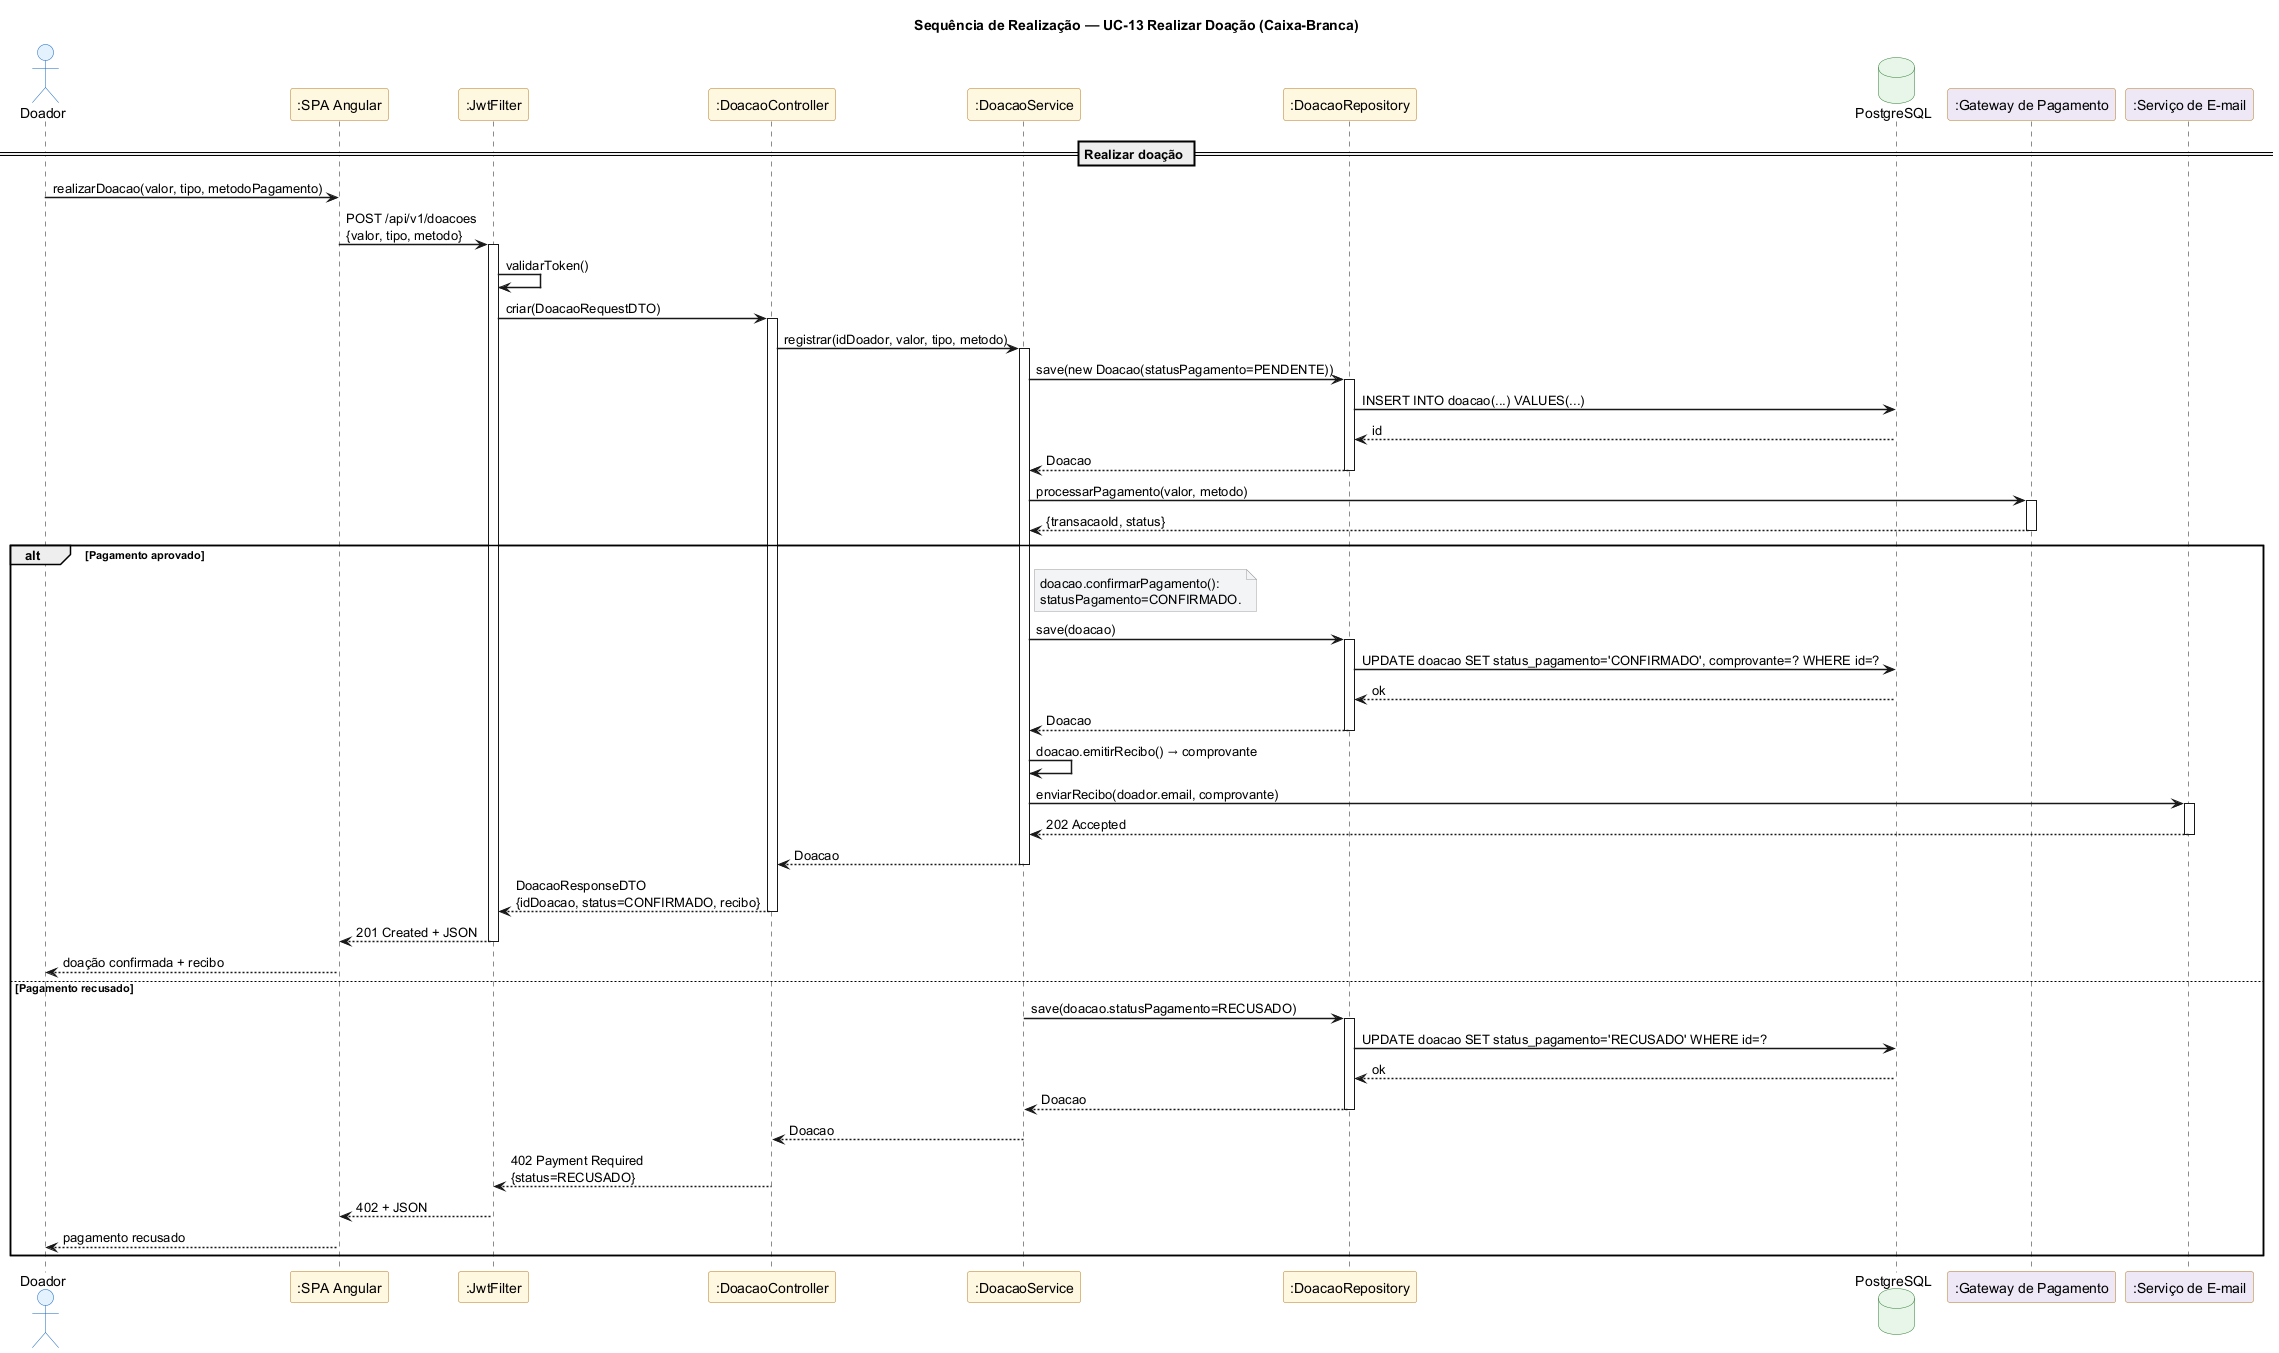

The diagram above was rendered by PlantUML. Its source (embedded in the PNG):
@startuml 23-seq-realizar-doacao
' PataAmiga — Sequência de Realização do UC-13 Realizar Doação (seção 3.4)
' Visão caixa-branca: Doador ↔ SPA ↔ JwtFilter ↔ DoacaoController ↔ DoacaoService ↔ DoacaoRepository ↔ DB
' Integra Gateway de Pagamento (processa o pagamento) e Serviço de E-mail (envia recibo) — ambos externos.

title Sequência de Realização — UC-13 Realizar Doação (Caixa-Branca)

skinparam shadowing false
skinparam sequenceArrowThickness 1.5
skinparam backgroundColor white
skinparam participant {
  BackgroundColor #FFF8E1
  BorderColor #B7791F
}
skinparam actor {
  BackgroundColor #E3F2FD
  BorderColor #1565C0
}
skinparam database {
  BackgroundColor #E8F5E9
  BorderColor #2E7D32
}
skinparam note {
  BackgroundColor #F3F4F6
  BorderColor #9E9E9E
}

actor "Doador" as D
participant ":SPA Angular" as SPA
participant ":JwtFilter" as JWT
participant ":DoacaoController" as DoaCtrl
participant ":DoacaoService" as DoaSvc
participant ":DoacaoRepository" as DoaRepo
database "PostgreSQL" as DB
participant ":Gateway de Pagamento" as PAY #EDE7F6
participant ":Serviço de E-mail" as MAIL #EDE7F6

== Realizar doação ==

D -> SPA : realizarDoacao(valor, tipo, metodoPagamento)
SPA -> JWT : POST /api/v1/doacoes\n{valor, tipo, metodo}
activate JWT
JWT -> JWT : validarToken()
JWT -> DoaCtrl : criar(DoacaoRequestDTO)
activate DoaCtrl
DoaCtrl -> DoaSvc : registrar(idDoador, valor, tipo, metodo)
activate DoaSvc
DoaSvc -> DoaRepo : save(new Doacao(statusPagamento=PENDENTE))
activate DoaRepo
DoaRepo -> DB : INSERT INTO doacao(...) VALUES(...)
DB --> DoaRepo : id
DoaRepo --> DoaSvc : Doacao
deactivate DoaRepo
DoaSvc -> PAY : processarPagamento(valor, metodo)
activate PAY
PAY --> DoaSvc : {transacaoId, status}
deactivate PAY

alt Pagamento aprovado
  note right of DoaSvc
    doacao.confirmarPagamento():
    statusPagamento=CONFIRMADO.
  end note
  DoaSvc -> DoaRepo : save(doacao)
  activate DoaRepo
  DoaRepo -> DB : UPDATE doacao SET status_pagamento='CONFIRMADO', comprovante=? WHERE id=?
  DB --> DoaRepo : ok
  DoaRepo --> DoaSvc : Doacao
  deactivate DoaRepo
  DoaSvc -> DoaSvc : doacao.emitirRecibo() → comprovante
  DoaSvc -> MAIL : enviarRecibo(doador.email, comprovante)
  activate MAIL
  MAIL --> DoaSvc : 202 Accepted
  deactivate MAIL
  DoaSvc --> DoaCtrl : Doacao
  deactivate DoaSvc
  DoaCtrl --> JWT : DoacaoResponseDTO\n{idDoacao, status=CONFIRMADO, recibo}
  deactivate DoaCtrl
  JWT --> SPA : 201 Created + JSON
  deactivate JWT
  SPA --> D : doação confirmada + recibo
else Pagamento recusado
  DoaSvc -> DoaRepo : save(doacao.statusPagamento=RECUSADO)
  activate DoaRepo
  DoaRepo -> DB : UPDATE doacao SET status_pagamento='RECUSADO' WHERE id=?
  DB --> DoaRepo : ok
  DoaRepo --> DoaSvc : Doacao
  deactivate DoaRepo
  DoaSvc --> DoaCtrl : Doacao
  deactivate DoaSvc
  DoaCtrl --> JWT : 402 Payment Required\n{status=RECUSADO}
  deactivate DoaCtrl
  JWT --> SPA : 402 + JSON
  deactivate JWT
  SPA --> D : pagamento recusado
end

@enduml